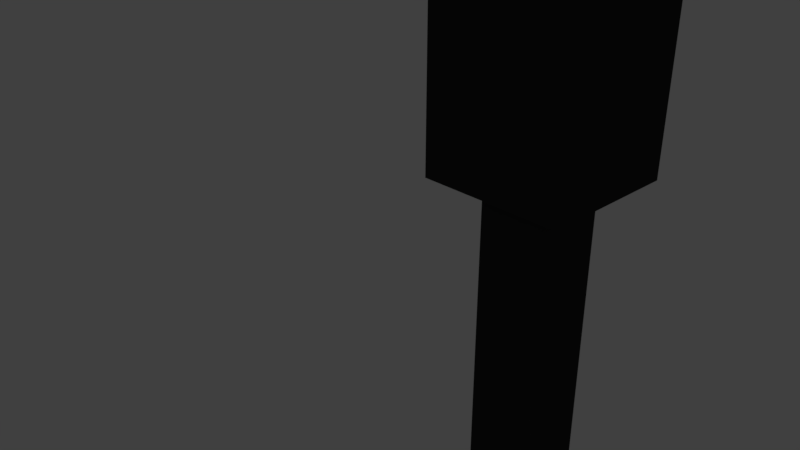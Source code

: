 # Source: IslaTutorial.blend  (saved by Blender 2.78.0; exported with 4.5.12 LTS)
import bpy
from mathutils import Matrix  # noqa: F401  (used for matrix-valued properties, if any)

bpy.ops.wm.read_factory_settings(use_empty=True)
scene = bpy.context.scene
scene.name = 'Scene'

# ---- collections
col_collection_1 = bpy.data.collections.new('Collection 1'); scene.collection.children.link(col_collection_1)

# ---- materials (node trees are filled in below, after node groups)
mat_suelo = bpy.data.materials.new('Suelo')
mat_suelo.alpha_threshold = 0.0
mat_suelo.use_transparent_shadow = False
mat_suelo.roughness = 0.5
mat_suelo.specular_intensity = 0.0
mat_suelo.line_color = (0.0, 0.0, 0.0, 1.0)
mat_tierra = bpy.data.materials.new('tierra')
mat_tierra.alpha_threshold = 0.0
mat_tierra.use_transparent_shadow = False
mat_tierra.roughness = 0.5
mat_tierra.specular_intensity = 0.0
mat_tierramasocura = bpy.data.materials.new('TierraMasOcura')
mat_tierramasocura.alpha_threshold = 0.0
mat_tierramasocura.use_transparent_shadow = False
mat_tierramasocura.diffuse_color = (0.0331, 0.0331, 0.0331, 1.0)
mat_tierramasocura.roughness = 0.5
mat_tierramasocura.specular_intensity = 0.0

# ---- material node trees

# ---- world
world_world = bpy.data.worlds.new('World'); scene.world = world_world
world_world.color = (0.05088, 0.05088, 0.05088)
world_world.use_sun_shadow = False
world_world.sun_shadow_jitter_overblur = 0.0
world_world.cycles.sampling_method = 'MANUAL'

# ---- cameras
cam_camera = bpy.data.cameras.new('Camera')
cam_camera.clip_end = 100.0
cam_camera.lens = 35.0
cam_camera.sensor_width = 32.0
cam_camera.sensor_height = 18.0
cam_camera.ortho_scale = 7.314
cam_camera.dof.focus_distance = 0.0
cam_camera.dof.aperture_fstop = 128.0

# ---- lights
light_lamp = bpy.data.lights.new('Lamp', 'SUN')
light_lamp.transmission_factor = 0.0
light_lamp.cutoff_distance = 30.0
light_lamp.angle = 0.1993
light_lamp.energy = 1.0
light_lamp.shadow_buffer_clip_start = 1.001
light_lamp.shadow_soft_size = 0.1
light_lamp.shadow_cascade_max_distance = 1000.0

# ---- meshes
me_cube = bpy.data.meshes.new('Cube')
me_cube.from_pydata([(1.0, 1.0, -7.653), (1.0, 2.0, -7.653), (2.0, 2.0, -7.653), (2.0, 1.0, -7.653), (1.0, 1.0, 1.073), (1.0, 2.0, 1.073), (2.0, 2.0, 1.073), (2.0, 1.0, 1.073), (0.5, 0.5, 1.073), (0.5, 2.5, 1.073), (2.5, 2.5, 1.073), (2.5, 0.5, 1.073), (0.5, 0.5, 7.429), (0.5, 2.5, 7.429), (2.5, 2.5, 7.429), (2.5, 0.5, 7.429), (-1.913, -1.913, 7.429), (-1.913, 4.913, 7.429), (4.913, 4.913, 7.429), (4.913, -1.913, 7.429), (-1.913, -1.913, 12.21), (-1.913, 4.913, 12.21), (4.913, 4.913, 12.21), (4.913, -1.913, 12.21), (-6.863, -6.863, 12.21), (-6.863, 9.863, 12.21), (9.863, 9.863, 12.21), (9.863, -6.863, 12.21), (-6.863, -6.863, 16.93), (-6.863, 9.863, 16.93), (9.863, 9.863, 16.93), (9.863, -6.863, 16.93), (-14.96, -14.96, 16.94), (-14.96, 17.96, 16.94), (17.96, 17.96, 16.94), (17.96, -14.96, 16.94), (-14.96, -14.96, 21.35), (-14.96, 17.96, 21.35), (17.96, 17.96, 21.35), (17.96, -14.96, 21.35), (-21.57, -21.57, 21.41), (-21.57, 24.57, 21.41), (24.57, 24.57, 21.41), (24.57, -21.57, 21.41), (-21.57, -21.57, 22.76), (-21.57, 24.57, 22.76), (24.57, 24.57, 22.76), (24.57, -21.57, 22.76), (-22.54, -22.54, 22.78), (-22.54, 25.54, 22.78), (25.54, 25.54, 22.78), (25.54, -22.54, 22.78), (-22.54, -22.54, 23.41), (-22.54, 25.54, 23.41), (25.54, 25.54, 23.41), (25.54, -22.54, 23.41)], [], [(3, 0, 1, 2), (7, 6, 10, 11), (3, 2, 6, 7), (0, 3, 7, 4), (1, 0, 4, 5), (2, 1, 5, 6), (4, 7, 11, 8), (5, 4, 8, 9), (6, 5, 9, 10), (9, 8, 12, 13), (10, 9, 13, 14), (11, 10, 14, 15), (8, 11, 15, 12), (15, 14, 18, 19), (12, 15, 19, 16), (13, 12, 16, 17), (14, 13, 17, 18), (19, 18, 22, 23), (16, 19, 23, 20), (17, 16, 20, 21), (18, 17, 21, 22), (21, 20, 24, 25), (22, 21, 25, 26), (23, 22, 26, 27), (20, 23, 27, 24), (27, 26, 30, 31), (24, 27, 31, 28), (25, 24, 28, 29), (26, 25, 29, 30), (28, 31, 35, 32), (29, 28, 32, 33), (30, 29, 33, 34), (31, 30, 34, 35), (33, 32, 36, 37), (34, 33, 37, 38), (35, 34, 38, 39), (32, 35, 39, 36), (39, 38, 42, 43), (36, 39, 43, 40), (37, 36, 40, 41), (38, 37, 41, 42), (41, 40, 44, 45), (42, 41, 45, 46), (43, 42, 46, 47), (40, 43, 47, 44), (46, 45, 49, 50), (47, 46, 50, 51), (44, 47, 51, 48), (45, 44, 48, 49), (51, 50, 54, 55), (48, 51, 55, 52), (49, 48, 52, 53), (50, 49, 53, 54), (52, 55, 54, 53)])
me_cube.polygons.foreach_set('material_index', [2, 2, 2, 2, 2, 2, 2, 2, 2, 2, 2, 2, 2, 2, 2, 2, 2, 2, 2, 2, 2, 2, 2, 2, 2, 2, 2, 2, 2, 1, 1, 1, 1, 1, 1, 1, 1, 1, 1, 1, 1, 1, 1, 1, 1, 1, 1, 1, 1, 0, 0, 0, 0, 0])
_uv = me_cube.uv_layers.new(name='UVMap')
_uv.uv.foreach_set('vector', [0.0, 0.0, 0.0, 0.0, 0.0, 0.0, 0.0, 0.0, 0.0, 0.0, 0.0, 0.0, 0.0, 0.0, 0.0, 0.0, 0.0, 0.0, 0.0, 0.0, 0.0, 0.0, 0.0, 0.0, 0.0, 0.0, 0.0, 0.0, 0.0, 0.0, 0.0, 0.0, 0.0, 0.0, 0.0, 0.0, 0.0, 0.0, 0.0, 0.0, 0.0, 0.0, 0.0, 0.0, 0.0, 0.0, 0.0, 0.0, 0.0, 0.0, 0.0, 0.0, 0.0, 0.0, 0.0, 0.0, 0.0, 0.0, 0.0, 0.0, 0.0, 0.0, 0.0, 0.0, 0.0, 0.0, 0.0, 0.0, 0.0, 0.0, 0.0, 0.0, 0.0, 0.0, 0.0, 0.0, 0.0, 0.0, 0.0, 0.0, 0.0, 0.0, 0.0, 0.0, 0.0, 0.0, 0.0, 0.0, 0.0, 0.0, 0.0, 0.0, 0.0, 0.0, 0.0, 0.0, 0.0, 0.0, 0.0, 0.0, 0.0, 0.0, 0.0, 0.0, 0.0, 0.0, 0.0, 0.0, 0.0, 0.0, 0.0, 0.0, 0.0, 0.0, 0.0, 0.0, 0.0, 0.0, 0.0, 0.0, 0.0, 0.0, 0.0, 0.0, 0.0, 0.0, 0.0, 0.0, 0.0, 0.0, 0.0, 0.0, 0.0, 0.0, 0.0, 0.0, 0.0, 0.0, 0.0, 0.0, 0.0, 0.0, 0.0, 0.0, 0.0, 0.0, 0.0, 0.0, 0.0, 0.0, 0.0, 0.0, 0.0, 0.0, 0.0, 0.0, 0.0, 0.0, 0.0, 0.0, 0.0, 0.0, 0.0, 0.0, 0.0, 0.0, 0.0, 0.0, 0.0, 0.0, 0.0, 0.0, 0.0, 0.0, 0.0, 0.0, 0.0, 0.0, 0.0, 0.0, 0.0, 0.0, 0.0, 0.0, 0.0, 0.0, 0.0, 0.0, 0.0, 0.0, 0.0, 0.0, 0.0, 0.0, 0.0, 0.0, 0.0, 0.0, 0.0, 0.0, 0.0, 0.0, 0.0, 0.0, 0.0, 0.0, 0.0, 0.0, 0.0, 0.0, 0.0, 0.0, 0.0, 0.0, 0.0, 0.0, 0.0, 0.0, 0.0, 0.0, 0.0, 0.0, 0.0, 0.0, 0.0, 0.0, 0.0, 0.0, 0.0, 0.0, 0.0, 0.0, 0.0, 0.0, 0.0, 0.0, 0.0, 0.0, 0.0, 0.0, 0.0, 0.0, 0.0, 0.0, 0.0, 0.0, 0.0, 0.0, 0.0, 0.0, 0.0, 0.0, 0.0, 0.0, 0.0, 0.0, 0.0, 0.0, 0.0, 0.0, 0.0, 0.0, 0.0, 0.0, 0.0, 0.0, 0.0, 0.0, 0.0, 0.0, 0.0, 0.0, 0.0, 0.0, 0.0, 0.0, 0.0, 0.0, 0.0, 0.0, 0.0, 0.0, 0.0, 0.0, 0.0, 0.0, 0.0, 0.0, 0.0, 0.0, 0.0, 0.0, 0.0, 0.0, 0.0, 0.0, 0.0, 0.0, 0.0, 0.0, 0.0, 0.0, 0.0, 0.0, 0.0, 0.0, 0.0, 0.0, 0.0, 0.0, 0.0, 0.0, 0.0, 0.0, 0.0, 0.0, 0.0, 0.0, 0.0, 0.0, 0.0, 0.0, 0.0, 0.0, 0.0, 0.0, 0.0, 0.0, 0.0, 0.0, 0.0, 0.0, 0.0, 0.0, 0.0, 0.0, 0.0, 0.0, 0.0, 0.0, 0.0, 0.0, 0.0, 0.0, 0.0, 0.0, 0.0, 0.0, 0.0, 0.0, 0.0, 0.0, 0.0, 0.0, 0.0, 0.0, 0.0, 0.0, 0.0, 0.0, 0.0, 0.0, 0.0, 0.0, 0.0, 0.0, 0.0, 0.0, 0.0, 0.0, 0.0, 0.0, 0.0, 0.0, 0.0, 0.0, 0.0, 0.0, 0.0, 0.0, 0.0, 0.0, 0.0, 0.0, 0.0, 0.0, 0.0, 0.0, 0.0, 0.0, 0.0, 0.0, 1.321e-05, 1.321e-05, 0.9999, 1.321e-05, 1.0, 0.01747, 7.764e-05, 0.01747, 1.321e-05, 1.321e-05, 0.9999, 1.321e-05, 1.0, 0.01747, 7.764e-05, 0.01747, 1.0, 0.01747, 7.764e-05, 0.01747, 1.321e-05, 1.321e-05, 0.9999, 1.321e-05, 1.0, 0.01747, 7.764e-05, 0.01747, 1.321e-05, 1.321e-05, 0.9999, 1.321e-05, 0.0001002, 0.9999, 9.998e-05, 9.998e-05, 0.9999, 9.998e-05, 0.9999, 0.9999])
me_cube.materials.append(mat_suelo)
me_cube.materials.append(mat_tierra)
me_cube.materials.append(mat_tierramasocura)
me_cube.use_remesh_preserve_volume = False
me_cube.use_remesh_preserve_attributes = False
me_cube.use_mirror_vertex_groups = False
me_cube.update()

# ---- objects
ob_cube = bpy.data.objects.new('Cube', me_cube)
ob_lamp = bpy.data.objects.new('Lamp', light_lamp)
ob_camera = bpy.data.objects.new('Camera', cam_camera)

# ---- transforms, parenting, visibility, modifiers, constraints
ob_cube.location = (0.0, 0.0, 0.0)
ob_cube.lock_rotations_4d = False
ob_cube.empty_display_type = 'ARROWS'
ob_cube.lineart.crease_threshold = 0.0
ob_lamp.location = (4.076, 1.005, 5.904)
ob_lamp.rotation_euler = (0.6503, 0.05522, 1.866)
ob_lamp.lock_rotations_4d = False
ob_lamp.empty_display_type = 'ARROWS'
ob_lamp.color = (0.0, 0.0, 0.0, 0.0)
ob_lamp.lineart.crease_threshold = 0.0
ob_camera.location = (7.481, -6.508, 5.344)
ob_camera.rotation_euler = (1.109, 0.0, 0.8149)
ob_camera.lock_rotations_4d = False
ob_camera.empty_display_type = 'ARROWS'
ob_camera.color = (0.0, 0.0, 0.0, 0.0)
ob_camera.display_type = 'WIRE'
ob_camera.lineart.crease_threshold = 0.0

# ---- collection membership
col_collection_1.objects.link(ob_cube)
col_collection_1.objects.link(ob_lamp)
col_collection_1.objects.link(ob_camera)

# ---- scene / render settings (as saved in the file)
scene.camera = ob_camera
scene.frame_start = 1; scene.frame_end = 250; scene.frame_set(1)
scene.render.engine = 'BLENDER_EEVEE_NEXT'
scene.render.resolution_percentage = 50
scene.render.dither_intensity = 0.0
scene.cycles.use_denoising = False
scene.cycles.samples = 128
scene.cycles.sampling_pattern = 'TABULATED_SOBOL'
scene.cycles.light_sampling_threshold = 0.0
scene.cycles.use_adaptive_sampling = False
scene.cycles.use_light_tree = False
scene.cycles.blur_glossy = 0.0
scene.cycles.sample_clamp_indirect = 0.0
scene.view_settings.view_transform = 'Standard'
bpy.context.view_layer.update()
